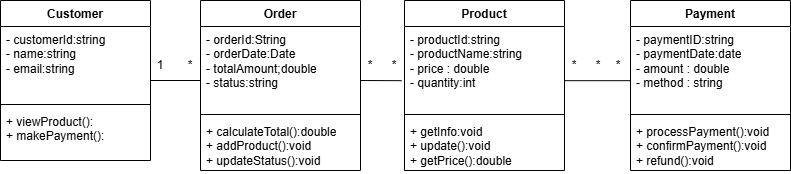

The diagram above was exported from draw.io. Its source (the exported page's mxGraphModel, read from the mxfile embedded in the PNG):
<mxGraphModel dx="1153" dy="741" grid="1" gridSize="10" guides="1" tooltips="1" connect="1" arrows="1" fold="1" page="1" pageScale="1" pageWidth="827" pageHeight="1169" math="0" shadow="0">
  <root>
    <mxCell id="0" />
    <mxCell id="1" parent="0" />
    <mxCell id="J_CFjiSRMQSIbSLr1kwz-2" value="Customer" style="swimlane;fontStyle=1;align=center;verticalAlign=top;childLayout=stackLayout;horizontal=1;startSize=26;horizontalStack=0;resizeParent=1;resizeParentMax=0;resizeLast=0;collapsible=1;marginBottom=0;whiteSpace=wrap;html=1;" vertex="1" parent="1">
      <mxGeometry x="10" y="280" width="150" height="160" as="geometry" />
    </mxCell>
    <mxCell id="J_CFjiSRMQSIbSLr1kwz-3" value="- customerId:string&lt;div&gt;- name:string&lt;/div&gt;&lt;div&gt;- email:string&lt;/div&gt;" style="text;strokeColor=none;fillColor=none;align=left;verticalAlign=top;spacingLeft=4;spacingRight=4;overflow=hidden;rotatable=0;points=[[0,0.5],[1,0.5]];portConstraint=eastwest;whiteSpace=wrap;html=1;" vertex="1" parent="J_CFjiSRMQSIbSLr1kwz-2">
      <mxGeometry y="26" width="150" height="74" as="geometry" />
    </mxCell>
    <mxCell id="J_CFjiSRMQSIbSLr1kwz-4" value="" style="line;strokeWidth=1;fillColor=none;align=left;verticalAlign=middle;spacingTop=-1;spacingLeft=3;spacingRight=3;rotatable=0;labelPosition=right;points=[];portConstraint=eastwest;strokeColor=inherit;" vertex="1" parent="J_CFjiSRMQSIbSLr1kwz-2">
      <mxGeometry y="100" width="150" height="8" as="geometry" />
    </mxCell>
    <mxCell id="J_CFjiSRMQSIbSLr1kwz-5" value="+ viewProduct():&lt;div&gt;+ makePayment():&lt;/div&gt;" style="text;strokeColor=none;fillColor=none;align=left;verticalAlign=top;spacingLeft=4;spacingRight=4;overflow=hidden;rotatable=0;points=[[0,0.5],[1,0.5]];portConstraint=eastwest;whiteSpace=wrap;html=1;" vertex="1" parent="J_CFjiSRMQSIbSLr1kwz-2">
      <mxGeometry y="108" width="150" height="52" as="geometry" />
    </mxCell>
    <mxCell id="J_CFjiSRMQSIbSLr1kwz-6" value="Order" style="swimlane;fontStyle=1;align=center;verticalAlign=top;childLayout=stackLayout;horizontal=1;startSize=26;horizontalStack=0;resizeParent=1;resizeParentMax=0;resizeLast=0;collapsible=1;marginBottom=0;whiteSpace=wrap;html=1;" vertex="1" parent="1">
      <mxGeometry x="210" y="280" width="160" height="170" as="geometry" />
    </mxCell>
    <mxCell id="J_CFjiSRMQSIbSLr1kwz-7" value="- orderId:String&lt;div&gt;- orderDate:Date&lt;/div&gt;&lt;div&gt;- totalAmount;double&lt;/div&gt;&lt;div&gt;- status:string&lt;/div&gt;" style="text;strokeColor=none;fillColor=none;align=left;verticalAlign=top;spacingLeft=4;spacingRight=4;overflow=hidden;rotatable=0;points=[[0,0.5],[1,0.5]];portConstraint=eastwest;whiteSpace=wrap;html=1;" vertex="1" parent="J_CFjiSRMQSIbSLr1kwz-6">
      <mxGeometry y="26" width="160" height="84" as="geometry" />
    </mxCell>
    <mxCell id="J_CFjiSRMQSIbSLr1kwz-8" value="" style="line;strokeWidth=1;fillColor=none;align=left;verticalAlign=middle;spacingTop=-1;spacingLeft=3;spacingRight=3;rotatable=0;labelPosition=right;points=[];portConstraint=eastwest;strokeColor=inherit;" vertex="1" parent="J_CFjiSRMQSIbSLr1kwz-6">
      <mxGeometry y="110" width="160" height="8" as="geometry" />
    </mxCell>
    <mxCell id="J_CFjiSRMQSIbSLr1kwz-9" value="+ calculateTotal():double&lt;div&gt;+ addProduct():void&lt;/div&gt;&lt;div&gt;+ updateStatus():void&lt;/div&gt;" style="text;strokeColor=none;fillColor=none;align=left;verticalAlign=top;spacingLeft=4;spacingRight=4;overflow=hidden;rotatable=0;points=[[0,0.5],[1,0.5]];portConstraint=eastwest;whiteSpace=wrap;html=1;" vertex="1" parent="J_CFjiSRMQSIbSLr1kwz-6">
      <mxGeometry y="118" width="160" height="52" as="geometry" />
    </mxCell>
    <mxCell id="J_CFjiSRMQSIbSLr1kwz-10" value="Product" style="swimlane;fontStyle=1;align=center;verticalAlign=top;childLayout=stackLayout;horizontal=1;startSize=26;horizontalStack=0;resizeParent=1;resizeParentMax=0;resizeLast=0;collapsible=1;marginBottom=0;whiteSpace=wrap;html=1;" vertex="1" parent="1">
      <mxGeometry x="414" y="280" width="160" height="170" as="geometry" />
    </mxCell>
    <mxCell id="J_CFjiSRMQSIbSLr1kwz-11" value="- productId:string&lt;div&gt;- productName:string&lt;/div&gt;&lt;div&gt;- price : double&lt;/div&gt;&lt;div&gt;- quantity:int&lt;/div&gt;&lt;div&gt;&lt;br&gt;&lt;/div&gt;" style="text;strokeColor=none;fillColor=none;align=left;verticalAlign=top;spacingLeft=4;spacingRight=4;overflow=hidden;rotatable=0;points=[[0,0.5],[1,0.5]];portConstraint=eastwest;whiteSpace=wrap;html=1;" vertex="1" parent="J_CFjiSRMQSIbSLr1kwz-10">
      <mxGeometry y="26" width="160" height="84" as="geometry" />
    </mxCell>
    <mxCell id="J_CFjiSRMQSIbSLr1kwz-12" value="" style="line;strokeWidth=1;fillColor=none;align=left;verticalAlign=middle;spacingTop=-1;spacingLeft=3;spacingRight=3;rotatable=0;labelPosition=right;points=[];portConstraint=eastwest;strokeColor=inherit;" vertex="1" parent="J_CFjiSRMQSIbSLr1kwz-10">
      <mxGeometry y="110" width="160" height="8" as="geometry" />
    </mxCell>
    <mxCell id="J_CFjiSRMQSIbSLr1kwz-13" value="+ getInfo:void&lt;div&gt;+ update():void&lt;/div&gt;&lt;div&gt;+ getPrice():double&lt;/div&gt;" style="text;strokeColor=none;fillColor=none;align=left;verticalAlign=top;spacingLeft=4;spacingRight=4;overflow=hidden;rotatable=0;points=[[0,0.5],[1,0.5]];portConstraint=eastwest;whiteSpace=wrap;html=1;" vertex="1" parent="J_CFjiSRMQSIbSLr1kwz-10">
      <mxGeometry y="118" width="160" height="52" as="geometry" />
    </mxCell>
    <mxCell id="J_CFjiSRMQSIbSLr1kwz-14" value="Payment" style="swimlane;fontStyle=1;align=center;verticalAlign=top;childLayout=stackLayout;horizontal=1;startSize=26;horizontalStack=0;resizeParent=1;resizeParentMax=0;resizeLast=0;collapsible=1;marginBottom=0;whiteSpace=wrap;html=1;" vertex="1" parent="1">
      <mxGeometry x="640" y="280" width="160" height="170" as="geometry" />
    </mxCell>
    <mxCell id="J_CFjiSRMQSIbSLr1kwz-15" value="- paymentID:string&lt;div&gt;- paymentDate:date&lt;/div&gt;&lt;div&gt;- amount : double&lt;/div&gt;&lt;div&gt;- method : string&lt;/div&gt;" style="text;strokeColor=none;fillColor=none;align=left;verticalAlign=top;spacingLeft=4;spacingRight=4;overflow=hidden;rotatable=0;points=[[0,0.5],[1,0.5]];portConstraint=eastwest;whiteSpace=wrap;html=1;" vertex="1" parent="J_CFjiSRMQSIbSLr1kwz-14">
      <mxGeometry y="26" width="160" height="84" as="geometry" />
    </mxCell>
    <mxCell id="J_CFjiSRMQSIbSLr1kwz-16" value="" style="line;strokeWidth=1;fillColor=none;align=left;verticalAlign=middle;spacingTop=-1;spacingLeft=3;spacingRight=3;rotatable=0;labelPosition=right;points=[];portConstraint=eastwest;strokeColor=inherit;" vertex="1" parent="J_CFjiSRMQSIbSLr1kwz-14">
      <mxGeometry y="110" width="160" height="8" as="geometry" />
    </mxCell>
    <mxCell id="J_CFjiSRMQSIbSLr1kwz-17" value="+ processPayment():void&lt;div&gt;+ confirmPayment():void&lt;/div&gt;&lt;div&gt;+ refund():void&lt;/div&gt;" style="text;strokeColor=none;fillColor=none;align=left;verticalAlign=top;spacingLeft=4;spacingRight=4;overflow=hidden;rotatable=0;points=[[0,0.5],[1,0.5]];portConstraint=eastwest;whiteSpace=wrap;html=1;" vertex="1" parent="J_CFjiSRMQSIbSLr1kwz-14">
      <mxGeometry y="118" width="160" height="52" as="geometry" />
    </mxCell>
    <mxCell id="J_CFjiSRMQSIbSLr1kwz-18" value="" style="endArrow=none;html=1;rounded=0;" edge="1" parent="1">
      <mxGeometry width="50" height="50" relative="1" as="geometry">
        <mxPoint x="160" y="360" as="sourcePoint" />
        <mxPoint x="210" y="360" as="targetPoint" />
      </mxGeometry>
    </mxCell>
    <mxCell id="J_CFjiSRMQSIbSLr1kwz-21" value="" style="endArrow=none;html=1;rounded=0;entryX=-0.018;entryY=0.645;entryDx=0;entryDy=0;entryPerimeter=0;" edge="1" parent="1" target="J_CFjiSRMQSIbSLr1kwz-11">
      <mxGeometry width="50" height="50" relative="1" as="geometry">
        <mxPoint x="370" y="360" as="sourcePoint" />
        <mxPoint x="422" y="357" as="targetPoint" />
      </mxGeometry>
    </mxCell>
    <mxCell id="J_CFjiSRMQSIbSLr1kwz-22" value="" style="endArrow=none;html=1;rounded=0;entryX=0;entryY=0.645;entryDx=0;entryDy=0;entryPerimeter=0;exitX=0.999;exitY=0.645;exitDx=0;exitDy=0;exitPerimeter=0;" edge="1" parent="1" source="J_CFjiSRMQSIbSLr1kwz-11" target="J_CFjiSRMQSIbSLr1kwz-15">
      <mxGeometry width="50" height="50" relative="1" as="geometry">
        <mxPoint x="579" y="360" as="sourcePoint" />
        <mxPoint x="633.4000000000001" y="359.592" as="targetPoint" />
      </mxGeometry>
    </mxCell>
    <mxCell id="J_CFjiSRMQSIbSLr1kwz-24" value="1" style="text;html=1;whiteSpace=wrap;strokeColor=none;fillColor=none;align=center;verticalAlign=middle;rounded=0;" vertex="1" parent="1">
      <mxGeometry x="160" y="340" width="20" height="10" as="geometry" />
    </mxCell>
    <mxCell id="J_CFjiSRMQSIbSLr1kwz-25" value="*" style="text;html=1;whiteSpace=wrap;strokeColor=none;fillColor=none;align=center;verticalAlign=middle;rounded=0;" vertex="1" parent="1">
      <mxGeometry x="190" y="340" width="20" height="10" as="geometry" />
    </mxCell>
    <mxCell id="J_CFjiSRMQSIbSLr1kwz-26" value="*" style="text;html=1;whiteSpace=wrap;strokeColor=none;fillColor=none;align=center;verticalAlign=middle;rounded=0;" vertex="1" parent="1">
      <mxGeometry x="370" y="340" width="20" height="10" as="geometry" />
    </mxCell>
    <mxCell id="J_CFjiSRMQSIbSLr1kwz-27" value="*" style="text;html=1;whiteSpace=wrap;strokeColor=none;fillColor=none;align=center;verticalAlign=middle;rounded=0;" vertex="1" parent="1">
      <mxGeometry x="394" y="340" width="20" height="10" as="geometry" />
    </mxCell>
    <mxCell id="J_CFjiSRMQSIbSLr1kwz-28" value="*" style="text;html=1;whiteSpace=wrap;strokeColor=none;fillColor=none;align=center;verticalAlign=middle;rounded=0;" vertex="1" parent="1">
      <mxGeometry x="598" y="340" width="20" height="10" as="geometry" />
    </mxCell>
    <mxCell id="J_CFjiSRMQSIbSLr1kwz-29" value="*" style="text;html=1;whiteSpace=wrap;strokeColor=none;fillColor=none;align=center;verticalAlign=middle;rounded=0;" vertex="1" parent="1">
      <mxGeometry x="574" y="340" width="20" height="10" as="geometry" />
    </mxCell>
    <mxCell id="J_CFjiSRMQSIbSLr1kwz-30" value="*" style="text;html=1;whiteSpace=wrap;strokeColor=none;fillColor=none;align=center;verticalAlign=middle;rounded=0;" vertex="1" parent="1">
      <mxGeometry x="618" y="340" width="20" height="10" as="geometry" />
    </mxCell>
  </root>
</mxGraphModel>